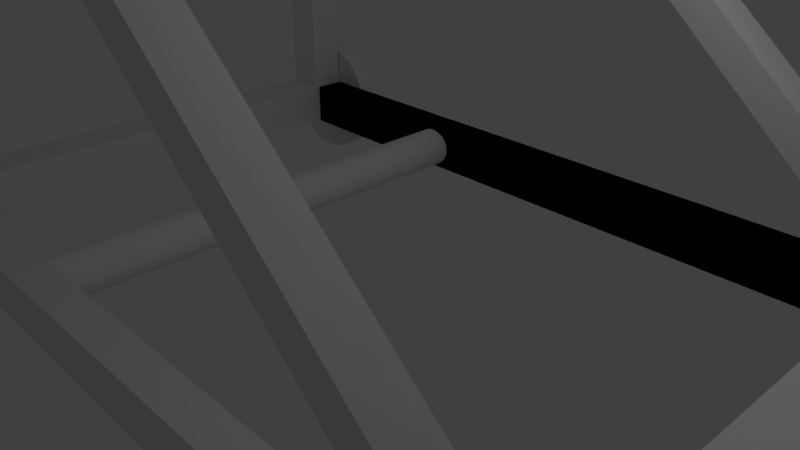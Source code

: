 # Source: catapulte_base.blend  (saved by Blender 2.78.0; exported with 4.5.12 LTS)
import bpy
from mathutils import Matrix  # noqa: F401  (used for matrix-valued properties, if any)

bpy.ops.wm.read_factory_settings(use_empty=True)
scene = bpy.context.scene
scene.name = 'Scene'

# ---- collections
col_collection_1 = bpy.data.collections.new('Collection 1'); scene.collection.children.link(col_collection_1)

# ---- materials (node trees are filled in below, after node groups)
mat_material = bpy.data.materials.new('Material')
mat_material.alpha_threshold = 0.0
mat_material.use_transparent_shadow = False
mat_material.roughness = 0.5
mat_material.line_color = (0.0, 0.0, 0.0, 1.0)

# ---- material node trees

# ---- world
world_world = bpy.data.worlds.new('World'); scene.world = world_world
world_world.color = (0.05088, 0.05088, 0.05088)
world_world.use_sun_shadow = False
world_world.sun_shadow_jitter_overblur = 0.0
world_world.cycles.sampling_method = 'MANUAL'

# ---- cameras
cam_camera = bpy.data.cameras.new('Camera')
cam_camera.clip_end = 100.0
cam_camera.lens = 35.0
cam_camera.sensor_width = 32.0
cam_camera.sensor_height = 18.0
cam_camera.ortho_scale = 7.314
cam_camera.dof.focus_distance = 0.0
cam_camera.dof.aperture_fstop = 128.0

# ---- lights
light_lamp = bpy.data.lights.new('Lamp', 'POINT')
light_lamp.transmission_factor = 0.0
light_lamp.cutoff_distance = 30.0
light_lamp.energy = 100.0
light_lamp.shadow_buffer_clip_start = 1.001
light_lamp.shadow_soft_size = 0.1
light_lamp.shadow_maximum_resolution = 0.006
light_lamp.use_absolute_resolution = True

# ---- meshes
me_cylinder = bpy.data.meshes.new('Cylinder')
me_cylinder.from_pydata([(-2.61, 1.287, -1.377), (-2.61, 1.574, -1.379), (-2.415, 1.288, -1.357), (-2.415, 1.575, -1.36), (-2.228, 1.288, -1.3), (-2.228, 1.575, -1.303), (-2.055, 1.289, -1.208), (-2.055, 1.576, -1.211), (-1.903, 1.29, -1.084), (-1.903, 1.577, -1.087), (-1.779, 1.292, -0.9322), (-1.779, 1.579, -0.9351), (-1.686, 1.294, -0.7593), (-1.686, 1.581, -0.7622), (-1.63, 1.296, -0.5717), (-1.63, 1.583, -0.5746), (-1.61, 1.298, -0.3766), (-1.61, 1.585, -0.3795), (-1.63, 1.3, -0.1815), (-1.63, 1.587, -0.1845), (-1.686, 1.302, 0.006036), (-1.686, 1.588, 0.003114), (-1.779, 1.303, 0.1789), (-1.779, 1.59, 0.176), (-1.903, 1.305, 0.3304), (-1.903, 1.592, 0.3275), (-2.055, 1.306, 0.4548), (-2.055, 1.593, 0.4519), (-2.228, 1.307, 0.5472), (-2.228, 1.594, 0.5443), (-2.415, 1.308, 0.6041), (-2.415, 1.595, 0.6012), (-2.61, 1.308, 0.6233), (-2.61, 1.595, 0.6204), (-2.805, 1.308, 0.6041), (-2.805, 1.595, 0.6012), (-2.993, 1.307, 0.5472), (-2.993, 1.594, 0.5443), (-3.166, 1.306, 0.4548), (-3.166, 1.593, 0.4519), (-3.317, 1.305, 0.3304), (-3.317, 1.592, 0.3275), (-3.442, 1.303, 0.1789), (-3.442, 1.59, 0.176), (-3.534, 1.302, 0.006035), (-3.534, 1.588, 0.003113), (-3.591, 1.3, -0.1815), (-3.591, 1.587, -0.1845), (-3.61, 1.298, -0.3766), (-3.61, 1.585, -0.3796), (-3.591, 1.296, -0.5717), (-3.591, 1.583, -0.5746), (-3.534, 1.294, -0.7593), (-3.534, 1.581, -0.7622), (-3.442, 1.292, -0.9322), (-3.442, 1.579, -0.9351), (-3.317, 1.29, -1.084), (-3.317, 1.577, -1.087), (-3.166, 1.289, -1.208), (-3.166, 1.576, -1.211), (-2.993, 1.288, -1.3), (-2.993, 1.575, -1.303), (-2.805, 1.288, -1.357), (-2.805, 1.575, -1.36), (8.286, 1.2, -1.237), (8.286, 1.487, -1.239), (8.481, 1.2, -1.217), (8.481, 1.487, -1.22), (8.668, 1.201, -1.16), (8.668, 1.488, -1.163), (8.841, 1.202, -1.068), (8.841, 1.488, -1.071), (8.993, 1.203, -0.9436), (8.993, 1.49, -0.9466), (9.117, 1.204, -0.7921), (9.117, 1.491, -0.795), (9.209, 1.206, -0.6192), (9.209, 1.493, -0.6222), (9.266, 1.208, -0.4317), (9.266, 1.495, -0.4346), (9.286, 1.21, -0.2366), (9.286, 1.497, -0.2395), (9.266, 1.212, -0.04149), (9.266, 1.499, -0.04441), (9.209, 1.214, 0.1461), (9.209, 1.501, 0.1432), (9.117, 1.216, 0.319), (9.117, 1.503, 0.316), (8.993, 1.217, 0.4705), (8.993, 1.504, 0.4676), (8.841, 1.218, 0.5949), (8.841, 1.505, 0.5919), (8.668, 1.219, 0.6873), (8.668, 1.506, 0.6843), (8.481, 1.22, 0.7442), (8.481, 1.507, 0.7412), (8.286, 1.22, 0.7634), (8.286, 1.507, 0.7605), (8.09, 1.22, 0.7442), (8.09, 1.507, 0.7412), (7.903, 1.219, 0.6873), (7.903, 1.506, 0.6843), (7.73, 1.218, 0.5949), (7.73, 1.505, 0.5919), (7.578, 1.217, 0.4705), (7.578, 1.504, 0.4676), (7.454, 1.216, 0.319), (7.454, 1.503, 0.316), (7.362, 1.214, 0.1461), (7.362, 1.501, 0.1432), (7.305, 1.212, -0.04149), (7.305, 1.499, -0.04441), (7.286, 1.21, -0.2366), (7.286, 1.497, -0.2395), (7.305, 1.208, -0.4317), (7.305, 1.495, -0.4346), (7.362, 1.206, -0.6192), (7.362, 1.493, -0.6222), (7.454, 1.204, -0.7921), (7.454, 1.491, -0.795), (7.578, 1.203, -0.9436), (7.578, 1.49, -0.9466), (7.73, 1.202, -1.068), (7.73, 1.488, -1.071), (7.903, 1.201, -1.16), (7.903, 1.488, -1.163), (8.09, 1.2, -1.217), (8.09, 1.487, -1.22), (8.27, 9.24, -1.082), (8.27, 9.527, -1.085), (8.466, 9.24, -1.063), (8.466, 9.527, -1.066), (8.653, 9.241, -1.006), (8.653, 9.528, -1.009), (8.826, 9.242, -0.9138), (8.826, 9.529, -0.9168), (8.978, 9.243, -0.7895), (8.978, 9.53, -0.7924), (9.102, 9.245, -0.6379), (9.102, 9.532, -0.6409), (9.194, 9.246, -0.4651), (9.194, 9.533, -0.468), (9.251, 9.248, -0.2775), (9.251, 9.535, -0.2804), (9.27, 9.25, -0.08241), (9.27, 9.537, -0.08533), (9.251, 9.252, 0.1127), (9.251, 9.539, 0.1097), (9.194, 9.254, 0.3003), (9.194, 9.541, 0.2973), (9.102, 9.256, 0.4731), (9.102, 9.543, 0.4702), (8.978, 9.258, 0.6247), (8.978, 9.544, 0.6217), (8.826, 9.259, 0.749), (8.826, 9.546, 0.7461), (8.653, 9.26, 0.8414), (8.653, 9.547, 0.8385), (8.466, 9.26, 0.8983), (8.466, 9.547, 0.8954), (8.27, 9.26, 0.9175), (8.27, 9.547, 0.9146), (8.075, 9.26, 0.8983), (8.075, 9.547, 0.8954), (7.888, 9.26, 0.8414), (7.888, 9.547, 0.8385), (7.715, 9.259, 0.749), (7.715, 9.546, 0.7461), (7.563, 9.258, 0.6247), (7.563, 9.544, 0.6217), (7.439, 9.256, 0.4731), (7.439, 9.543, 0.4702), (7.347, 9.254, 0.3003), (7.347, 9.541, 0.2973), (7.29, 9.252, 0.1127), (7.29, 9.539, 0.1097), (7.27, 9.25, -0.08241), (7.27, 9.537, -0.08533), (7.29, 9.248, -0.2775), (7.29, 9.535, -0.2804), (7.347, 9.246, -0.4651), (7.347, 9.533, -0.468), (7.439, 9.245, -0.638), (7.439, 9.532, -0.6409), (7.563, 9.243, -0.7895), (7.563, 9.53, -0.7924), (7.715, 9.242, -0.9138), (7.715, 9.529, -0.9168), (7.888, 9.241, -1.006), (7.888, 9.528, -1.009), (8.075, 9.24, -1.063), (8.075, 9.527, -1.066), (-2.603, 9.19, -1.376), (-2.603, 9.477, -1.379), (-2.408, 9.191, -1.357), (-2.408, 9.478, -1.359), (-2.221, 9.191, -1.3), (-2.221, 9.478, -1.303), (-2.048, 9.192, -1.207), (-2.048, 9.479, -1.21), (-1.896, 9.193, -1.083), (-1.896, 9.48, -1.086), (-1.772, 9.195, -0.9314), (-1.772, 9.482, -0.9343), (-1.68, 9.197, -0.7585), (-1.68, 9.484, -0.7614), (-1.623, 9.199, -0.5709), (-1.623, 9.486, -0.5738), (-1.603, 9.201, -0.3758), (-1.603, 9.488, -0.3788), (-1.623, 9.203, -0.1808), (-1.623, 9.49, -0.1837), (-1.68, 9.205, 0.00683), (-1.68, 9.491, 0.003908), (-1.772, 9.206, 0.1797), (-1.772, 9.493, 0.1768), (-1.896, 9.208, 0.3312), (-1.896, 9.495, 0.3283), (-2.048, 9.209, 0.4556), (-2.048, 9.496, 0.4527), (-2.221, 9.21, 0.548), (-2.221, 9.497, 0.5451), (-2.408, 9.211, 0.6049), (-2.408, 9.498, 0.602), (-2.603, 9.211, 0.6241), (-2.603, 9.498, 0.6212), (-2.798, 9.211, 0.6049), (-2.798, 9.498, 0.602), (-2.986, 9.21, 0.548), (-2.986, 9.497, 0.5451), (-3.159, 9.209, 0.4556), (-3.159, 9.496, 0.4527), (-3.311, 9.208, 0.3312), (-3.311, 9.495, 0.3283), (-3.435, 9.206, 0.1797), (-3.435, 9.493, 0.1768), (-3.527, 9.205, 0.006829), (-3.527, 9.491, 0.003907), (-3.584, 9.203, -0.1808), (-3.584, 9.49, -0.1837), (-3.603, 9.201, -0.3758), (-3.603, 9.488, -0.3788), (-3.584, 9.199, -0.5709), (-3.584, 9.486, -0.5738), (-3.527, 9.197, -0.7585), (-3.527, 9.484, -0.7614), (-3.435, 9.195, -0.9314), (-3.435, 9.482, -0.9343), (-3.311, 9.193, -1.083), (-3.311, 9.48, -1.086), (-3.159, 9.192, -1.207), (-3.159, 9.479, -1.21), (-2.986, 9.191, -1.3), (-2.986, 9.478, -1.303), (-2.798, 9.191, -1.357), (-2.798, 9.478, -1.359), (0.7466, 2.129, -0.6634), (0.7466, 8.799, -0.6537), (0.8067, 2.128, -0.6577), (0.8067, 8.798, -0.648), (0.8646, 2.124, -0.6407), (0.8646, 8.795, -0.631), (0.9179, 2.119, -0.613), (0.9179, 8.79, -0.6033), (0.9646, 2.113, -0.5758), (0.9646, 8.783, -0.5662), (1.003, 2.105, -0.5305), (1.003, 8.775, -0.5209), (1.031, 2.095, -0.4788), (1.031, 8.766, -0.4692), (1.049, 2.085, -0.4228), (1.049, 8.756, -0.4131), (1.055, 2.075, -0.3644), (1.055, 8.745, -0.3547), (1.049, 2.064, -0.3061), (1.049, 8.735, -0.2964), (1.031, 2.054, -0.25), (1.031, 8.725, -0.2403), (1.003, 2.045, -0.1983), (1.003, 8.715, -0.1886), (0.9646, 2.036, -0.153), (0.9646, 8.707, -0.1433), (0.9179, 2.03, -0.1158), (0.9179, 8.7, -0.1062), (0.8646, 2.025, -0.08821), (0.8646, 8.695, -0.07852), (0.8067, 2.022, -0.07119), (0.8067, 8.692, -0.06151), (0.7466, 2.021, -0.06545), (0.7466, 8.691, -0.05577), (0.6864, 2.022, -0.07119), (0.6864, 8.692, -0.06151), (0.6286, 2.025, -0.08821), (0.6286, 8.695, -0.07853), (0.5752, 2.03, -0.1158), (0.5752, 8.7, -0.1062), (0.5285, 2.036, -0.153), (0.5285, 8.707, -0.1433), (0.4902, 2.045, -0.1983), (0.4902, 8.715, -0.1886), (0.4617, 2.054, -0.25), (0.4617, 8.725, -0.2403), (0.4441, 2.064, -0.3061), (0.4441, 8.735, -0.2964), (0.4382, 2.075, -0.3644), (0.4382, 8.745, -0.3547), (0.4441, 2.085, -0.4228), (0.4441, 8.756, -0.4131), (0.4617, 2.095, -0.4788), (0.4617, 8.766, -0.4692), (0.4902, 2.105, -0.5305), (0.4902, 8.775, -0.5209), (0.5285, 2.113, -0.5758), (0.5285, 8.783, -0.5662), (0.5752, 2.119, -0.613), (0.5752, 8.79, -0.6033), (0.6286, 2.124, -0.6407), (0.6286, 8.795, -0.631), (0.6864, 2.128, -0.6577), (0.6864, 8.798, -0.648), (-2.932, 1.634, 0.01059), (-2.104, 1.634, 0.03119), (-2.927, 2.101, 0.01488), (-2.104, 2.101, 0.03119), (-2.485, 9.196, -0.02345), (-1.717, 9.172, -0.005351), (2.566, 8.678, 5.2), (8.52, 8.678, -0.01206), (2.56, 8.692, 4.638), (7.762, 8.692, 0.01011), (8.531, 9.207, -0.00247), (2.545, 9.207, 5.21), (7.773, 9.221, 0.01969), (2.57, 9.221, 4.647), (-2.41, 8.697, -0.2023), (-3.039, 9.211, -0.1026), (-2.418, 9.225, -0.1801), (-2.604, 9.126, 0.01011), (-2.596, 8.597, 0.01969), (2.578, 8.773, 4.586), (-2.888, 8.632, -0.02325), (-2.888, 8.632, 5.127), (-2.888, 9.194, -0.02325), (-2.888, 9.194, 5.127), (-2.288, 8.632, -0.02325), (-2.288, 8.632, 5.127), (-2.288, 9.194, -0.02325), (-2.288, 9.194, 5.127), (-2.292, 8.672, 5.145), (2.543, 8.672, 5.178), (-2.292, 9.191, 5.145), (2.543, 9.191, 5.178), (-2.286, 8.672, 4.545), (2.549, 8.672, 4.578), (-2.286, 9.191, 4.545), (2.549, 9.191, 4.578), (2.566, 1.739, 5.2), (8.52, 1.739, -0.01206), (2.56, 1.753, 4.638), (7.762, 1.753, 0.01011), (8.531, 2.268, -0.00247), (2.545, 2.268, 5.21), (7.773, 2.282, 0.01969), (2.57, 2.282, 4.647), (-2.888, 1.693, -0.02325), (-2.888, 1.693, 5.127), (-2.888, 2.255, -0.02325), (-2.888, 2.255, 5.127), (-2.288, 1.693, -0.02325), (-2.288, 1.693, 5.127), (-2.288, 2.255, -0.02325), (-2.288, 2.255, 5.127), (-2.292, 1.733, 5.145), (2.543, 1.733, 5.178), (-2.292, 2.252, 5.145), (2.543, 2.252, 5.178), (-2.286, 1.733, 4.545), (2.549, 1.733, 4.578), (-2.286, 2.252, 4.545), (2.549, 2.252, 4.578), (-2.882, 2.255, 4.504), (-2.882, 2.255, 5.117), (-2.882, 8.595, 4.504), (-2.882, 8.595, 5.117), (-2.27, 2.255, 4.504), (-2.27, 2.255, 5.117), (-2.27, 8.595, 4.504), (-2.27, 8.595, 5.117), (0.7466, 2.378, 4.569), (0.7466, 8.738, 4.578), (0.8067, 2.377, 4.574), (0.8067, 8.737, 4.584), (0.8646, 2.374, 4.591), (0.8646, 8.734, 4.601), (0.9179, 2.37, 4.619), (0.9179, 8.73, 4.629), (0.9646, 2.363, 4.656), (0.9646, 8.723, 4.666), (1.003, 2.356, 4.701), (1.003, 8.715, 4.711), (1.031, 2.347, 4.753), (1.031, 8.706, 4.763), (1.049, 2.337, 4.809), (1.049, 8.697, 4.819), (1.055, 2.327, 4.867), (1.055, 8.687, 4.877), (1.049, 2.317, 4.926), (1.049, 8.677, 4.936), (1.031, 2.307, 4.982), (1.031, 8.667, 4.992), (1.003, 2.298, 5.034), (1.003, 8.658, 5.043), (0.9646, 2.291, 5.079), (0.9646, 8.65, 5.089), (0.9179, 2.284, 5.116), (0.9179, 8.644, 5.126), (0.8646, 2.279, 5.144), (0.8646, 8.639, 5.153), (0.8067, 2.276, 5.161), (0.8067, 8.636, 5.17), (0.7466, 2.275, 5.166), (0.7466, 8.635, 5.176), (0.6864, 2.276, 5.161), (0.6864, 8.636, 5.17), (0.6286, 2.279, 5.144), (0.6286, 8.639, 5.153), (0.5752, 2.284, 5.116), (0.5752, 8.644, 5.126), (0.5285, 2.291, 5.079), (0.5285, 8.65, 5.089), (0.4902, 2.298, 5.034), (0.4902, 8.658, 5.043), (0.4617, 2.307, 4.982), (0.4617, 8.667, 4.992), (0.4441, 2.317, 4.926), (0.4441, 8.677, 4.936), (0.4382, 2.327, 4.867), (0.4382, 8.687, 4.877), (0.4441, 2.337, 4.809), (0.4441, 8.697, 4.819), (0.4617, 2.347, 4.753), (0.4617, 8.706, 4.763), (0.4902, 2.356, 4.701), (0.4902, 8.715, 4.711), (0.5285, 2.363, 4.656), (0.5285, 8.723, 4.666), (0.5752, 2.37, 4.619), (0.5752, 8.73, 4.629), (0.6286, 2.374, 4.591), (0.6286, 8.734, 4.601), (0.6864, 2.377, 4.574), (0.6864, 8.737, 4.584)], [], [(0, 1, 3, 2), (2, 3, 5, 4), (4, 5, 7, 6), (6, 7, 9, 8), (8, 9, 11, 10), (10, 11, 13, 12), (12, 13, 15, 14), (14, 15, 17, 16), (16, 17, 19, 18), (18, 19, 21, 20), (20, 21, 23, 22), (22, 23, 25, 24), (24, 25, 27, 26), (26, 27, 29, 28), (28, 29, 31, 30), (30, 31, 33, 32), (32, 33, 35, 34), (34, 35, 37, 36), (36, 37, 39, 38), (38, 39, 41, 40), (40, 41, 43, 42), (42, 43, 45, 44), (44, 45, 47, 46), (46, 47, 49, 48), (48, 49, 51, 50), (50, 51, 53, 52), (52, 53, 55, 54), (54, 55, 57, 56), (56, 57, 59, 58), (58, 59, 61, 60), (3, 1, 63, 61, 59, 57, 55, 53, 51, 49, 47, 45, 43, 41, 39, 37, 35, 33, 31, 29, 27, 25, 23, 21, 19, 17, 15, 13, 11, 9, 7, 5), (60, 61, 63, 62), (62, 63, 1, 0), (0, 2, 4, 6, 8, 10, 12, 14, 16, 18, 20, 22, 24, 26, 28, 30, 32, 34, 36, 38, 40, 42, 44, 46, 48, 50, 52, 54, 56, 58, 60, 62), (64, 65, 67, 66), (66, 67, 69, 68), (68, 69, 71, 70), (70, 71, 73, 72), (72, 73, 75, 74), (74, 75, 77, 76), (76, 77, 79, 78), (78, 79, 81, 80), (80, 81, 83, 82), (82, 83, 85, 84), (84, 85, 87, 86), (86, 87, 89, 88), (88, 89, 91, 90), (90, 91, 93, 92), (92, 93, 95, 94), (94, 95, 97, 96), (96, 97, 99, 98), (98, 99, 101, 100), (100, 101, 103, 102), (102, 103, 105, 104), (104, 105, 107, 106), (106, 107, 109, 108), (108, 109, 111, 110), (110, 111, 113, 112), (112, 113, 115, 114), (114, 115, 117, 116), (116, 117, 119, 118), (118, 119, 121, 120), (120, 121, 123, 122), (122, 123, 125, 124), (67, 65, 127, 125, 123, 121, 119, 117, 115, 113, 111, 109, 107, 105, 103, 101, 99, 97, 95, 93, 91, 89, 87, 85, 83, 81, 79, 77, 75, 73, 71, 69), (124, 125, 127, 126), (126, 127, 65, 64), (64, 66, 68, 70, 72, 74, 76, 78, 80, 82, 84, 86, 88, 90, 92, 94, 96, 98, 100, 102, 104, 106, 108, 110, 112, 114, 116, 118, 120, 122, 124, 126), (128, 129, 131, 130), (130, 131, 133, 132), (132, 133, 135, 134), (134, 135, 137, 136), (136, 137, 139, 138), (138, 139, 141, 140), (140, 141, 143, 142), (142, 143, 145, 144), (144, 145, 147, 146), (146, 147, 149, 148), (148, 149, 151, 150), (150, 151, 153, 152), (152, 153, 155, 154), (154, 155, 157, 156), (156, 157, 159, 158), (158, 159, 161, 160), (160, 161, 163, 162), (162, 163, 165, 164), (164, 165, 167, 166), (166, 167, 169, 168), (168, 169, 171, 170), (170, 171, 173, 172), (172, 173, 175, 174), (174, 175, 177, 176), (176, 177, 179, 178), (178, 179, 181, 180), (180, 181, 183, 182), (182, 183, 185, 184), (184, 185, 187, 186), (186, 187, 189, 188), (131, 129, 191, 189, 187, 185, 183, 181, 179, 177, 175, 173, 171, 169, 167, 165, 163, 161, 159, 157, 155, 153, 151, 149, 147, 145, 143, 141, 139, 137, 135, 133), (188, 189, 191, 190), (190, 191, 129, 128), (128, 130, 132, 134, 136, 138, 140, 142, 144, 146, 148, 150, 152, 154, 156, 158, 160, 162, 164, 166, 168, 170, 172, 174, 176, 178, 180, 182, 184, 186, 188, 190), (192, 193, 195, 194), (194, 195, 197, 196), (196, 197, 199, 198), (198, 199, 201, 200), (200, 201, 203, 202), (202, 203, 205, 204), (204, 205, 207, 206), (206, 207, 209, 208), (208, 209, 211, 210), (210, 211, 213, 212), (212, 213, 215, 214), (214, 215, 217, 216), (216, 217, 219, 218), (218, 219, 221, 220), (220, 221, 223, 222), (222, 223, 225, 224), (224, 225, 227, 226), (226, 227, 229, 228), (228, 229, 231, 230), (230, 231, 233, 232), (232, 233, 235, 234), (234, 235, 237, 236), (236, 237, 239, 238), (238, 239, 241, 240), (240, 241, 243, 242), (242, 243, 245, 244), (244, 245, 247, 246), (246, 247, 249, 248), (248, 249, 251, 250), (250, 251, 253, 252), (195, 193, 255, 253, 251, 249, 247, 245, 243, 241, 239, 237, 235, 233, 231, 229, 227, 225, 223, 221, 219, 217, 215, 213, 211, 209, 207, 205, 203, 201, 199, 197), (252, 253, 255, 254), (254, 255, 193, 192), (192, 194, 196, 198, 200, 202, 204, 206, 208, 210, 212, 214, 216, 218, 220, 222, 224, 226, 228, 230, 232, 234, 236, 238, 240, 242, 244, 246, 248, 250, 252, 254), (256, 257, 259, 258), (258, 259, 261, 260), (260, 261, 263, 262), (262, 263, 265, 264), (264, 265, 267, 266), (266, 267, 269, 268), (268, 269, 271, 270), (270, 271, 273, 272), (272, 273, 275, 274), (274, 275, 277, 276), (276, 277, 279, 278), (278, 279, 281, 280), (280, 281, 283, 282), (282, 283, 285, 284), (284, 285, 287, 286), (286, 287, 289, 288), (288, 289, 291, 290), (290, 291, 293, 292), (292, 293, 295, 294), (294, 295, 297, 296), (296, 297, 299, 298), (298, 299, 301, 300), (300, 301, 303, 302), (302, 303, 305, 304), (304, 305, 307, 306), (306, 307, 309, 308), (308, 309, 311, 310), (310, 311, 313, 312), (312, 313, 315, 314), (314, 315, 317, 316), (259, 257, 319, 317, 315, 313, 311, 309, 307, 305, 303, 301, 299, 297, 295, 293, 291, 289, 287, 285, 283, 281, 279, 277, 275, 273, 271, 269, 267, 265, 263, 261), (316, 317, 319, 318), (318, 319, 257, 256), (256, 258, 260, 262, 264, 266, 268, 270, 272, 274, 276, 278, 280, 282, 284, 286, 288, 290, 292, 294, 296, 298, 300, 302, 304, 306, 308, 310, 312, 314, 316, 318), (327, 329, 332, 330), (330, 332, 333, 331), (333, 332, 329, 328), (326, 328, 329, 327), (331, 333, 328, 326), (330, 331, 326, 327), (340, 341, 343, 342), (342, 343, 347, 346), (346, 347, 345, 344), (344, 345, 341, 340), (342, 346, 344, 340), (347, 343, 341, 345), (348, 350, 351, 349), (350, 354, 355, 351), (354, 352, 353, 355), (352, 348, 349, 353), (350, 348, 352, 354), (355, 353, 349, 351), (357, 359, 362, 360), (360, 362, 363, 361), (363, 362, 359, 358), (356, 358, 359, 357), (361, 363, 358, 356), (360, 361, 356, 357), (364, 365, 367, 366), (366, 367, 371, 370), (370, 371, 369, 368), (368, 369, 365, 364), (366, 370, 368, 364), (371, 367, 365, 369), (372, 374, 375, 373), (374, 378, 379, 375), (378, 376, 377, 379), (376, 372, 373, 377), (374, 372, 376, 378), (379, 377, 373, 375), (380, 381, 383, 382), (382, 383, 387, 386), (386, 387, 385, 384), (384, 385, 381, 380), (382, 386, 384, 380), (387, 383, 381, 385), (388, 389, 391, 390), (390, 391, 393, 392), (392, 393, 395, 394), (394, 395, 397, 396), (396, 397, 399, 398), (398, 399, 401, 400), (400, 401, 403, 402), (402, 403, 405, 404), (404, 405, 407, 406), (406, 407, 409, 408), (408, 409, 411, 410), (410, 411, 413, 412), (412, 413, 415, 414), (414, 415, 417, 416), (416, 417, 419, 418), (418, 419, 421, 420), (420, 421, 423, 422), (422, 423, 425, 424), (424, 425, 427, 426), (426, 427, 429, 428), (428, 429, 431, 430), (430, 431, 433, 432), (432, 433, 435, 434), (434, 435, 437, 436), (436, 437, 439, 438), (438, 439, 441, 440), (440, 441, 443, 442), (442, 443, 445, 444), (444, 445, 447, 446), (446, 447, 449, 448), (391, 389, 451, 449, 447, 445, 443, 441, 439, 437, 435, 433, 431, 429, 427, 425, 423, 421, 419, 417, 415, 413, 411, 409, 407, 405, 403, 401, 399, 397, 395, 393), (448, 449, 451, 450), (450, 451, 389, 388), (388, 390, 392, 394, 396, 398, 400, 402, 404, 406, 408, 410, 412, 414, 416, 418, 420, 422, 424, 426, 428, 430, 432, 434, 436, 438, 440, 442, 444, 446, 448, 450)])
me_cylinder.use_remesh_preserve_volume = False
me_cylinder.use_remesh_preserve_attributes = False
me_cylinder.use_mirror_vertex_groups = False
me_cylinder.update()
me_cube_004 = bpy.data.meshes.new('Cube.004')
me_cube_004.from_pydata([(-1.0, -1.0, -1.0), (-1.0, -1.0, 1.0), (-1.0, 1.0, -1.0), (-1.0, 1.0, 1.0), (1.0, -1.0, -1.0), (1.0, -1.0, 1.0), (1.0, 1.0, -1.0), (1.0, 1.0, 1.0)], [], [(0, 1, 3, 2), (2, 3, 7, 6), (6, 7, 5, 4), (4, 5, 1, 0), (2, 6, 4, 0), (7, 3, 1, 5)])
me_cube_004.use_remesh_preserve_volume = False
me_cube_004.use_remesh_preserve_attributes = False
me_cube_004.use_mirror_vertex_groups = False
me_cube_004.update()
me_cube_003 = bpy.data.meshes.new('Cube.003')
me_cube_003.from_pydata([(-1.0, -1.0, -1.0), (-1.0, -1.0, 1.0), (-1.0, 1.0, -1.0), (-1.0, 1.0, 1.0), (1.0, -1.0, -1.0), (1.0, -1.0, 1.0), (1.0, 1.0, -1.0), (1.0, 1.0, 1.0)], [], [(0, 1, 3, 2), (2, 3, 7, 6), (6, 7, 5, 4), (4, 5, 1, 0), (2, 6, 4, 0), (7, 3, 1, 5)])
me_cube_003.use_remesh_preserve_volume = False
me_cube_003.use_remesh_preserve_attributes = False
me_cube_003.use_mirror_vertex_groups = False
me_cube_003.update()
me_cube_002 = bpy.data.meshes.new('Cube.002')
me_cube_002.from_pydata([(-1.0, -1.0, -1.0), (-1.0, -1.0, 1.0), (-1.0, 1.0, -1.0), (-1.0, 1.0, 1.0), (1.0, -1.0, -1.0), (1.0, -1.0, 1.0), (1.0, 1.0, -1.0), (1.0, 1.0, 1.0)], [], [(0, 1, 3, 2), (2, 3, 7, 6), (6, 7, 5, 4), (4, 5, 1, 0), (2, 6, 4, 0), (7, 3, 1, 5)])
me_cube_002.use_remesh_preserve_volume = False
me_cube_002.use_remesh_preserve_attributes = False
me_cube_002.use_mirror_vertex_groups = False
me_cube_002.update()
me_cube_001 = bpy.data.meshes.new('Cube.001')
me_cube_001.from_pydata([(1.0, 1.0, -1.0), (1.0, -1.0, -1.0), (-1.0, -1.0, -1.0), (-1.0, 1.0, -1.0), (1.0, 1.0, 1.0), (1.0, -1.0, 1.0), (-1.0, -1.0, 1.0), (-1.0, 1.0, 1.0)], [], [(0, 1, 2, 3), (4, 7, 6, 5), (0, 4, 5, 1), (1, 5, 6, 2), (2, 6, 7, 3), (4, 0, 3, 7)])
me_cube_001.materials.append(mat_material)
me_cube_001.use_remesh_preserve_volume = False
me_cube_001.use_remesh_preserve_attributes = False
me_cube_001.use_mirror_vertex_groups = False
me_cube_001.update()
me_cube = bpy.data.meshes.new('Cube')
me_cube.from_pydata([(1.0, 1.0, -1.0), (1.0, -1.0, -1.0), (-1.0, -1.0, -1.0), (-1.0, 1.0, -1.0), (1.0, 1.0, 1.0), (1.0, -1.0, 1.0), (-1.0, -1.0, 1.0), (-1.0, 1.0, 1.0)], [], [(0, 1, 2, 3), (4, 7, 6, 5), (0, 4, 5, 1), (1, 5, 6, 2), (2, 6, 7, 3), (4, 0, 3, 7)])
me_cube.materials.append(mat_material)
me_cube.use_remesh_preserve_volume = False
me_cube.use_remesh_preserve_attributes = False
me_cube.use_mirror_vertex_groups = False
me_cube.update()

# ---- objects
ob_cylinder = bpy.data.objects.new('Cylinder', me_cylinder)
ob_cube_004 = bpy.data.objects.new('Cube.004', me_cube_004)
ob_cube_003 = bpy.data.objects.new('Cube.003', me_cube_003)
ob_cube_002 = bpy.data.objects.new('Cube.002', me_cube_002)
ob_cube_001 = bpy.data.objects.new('Cube.001', me_cube_001)
ob_cube = bpy.data.objects.new('Cube', me_cube)
ob_lamp = bpy.data.objects.new('Lamp', light_lamp)
ob_camera = bpy.data.objects.new('Camera', cam_camera)

# ---- transforms, parenting, visibility, modifiers, constraints
ob_cylinder.location = (-2.862, -5.407, 0.3517)
ob_cylinder.lineart.crease_threshold = 0.0
ob_cube_004.location = (-0.06343, -3.555, 0.0002756)
ob_cube_004.scale = (5.091, 0.2451, 0.3323)
ob_cube_004.lineart.crease_threshold = 0.0
ob_cube_003.location = (-0.04593, 3.548, -0.003243)
ob_cube_003.scale = (5.091, 0.2451, 0.3323)
ob_cube_003.lineart.crease_threshold = 0.0
ob_cube_002.location = (-0.04593, 3.548, -0.003243)
ob_cube_002.scale = (5.091, 0.2451, 0.3323)
ob_cube_002.lineart.crease_threshold = 0.0
ob_cube_001.location = (-5.475, 0.0, 0.0)
ob_cube_001.scale = (0.3227, 3.805, 0.3392)
ob_cube_001.lock_rotations_4d = False
ob_cube_001.empty_display_type = 'ARROWS'
ob_cube_001.lineart.crease_threshold = 0.0
ob_cube.location = (5.346, 0.0, 0.0)
ob_cube.scale = (0.3227, 3.836, 0.3392)
ob_cube.lock_rotations_4d = False
ob_cube.empty_display_type = 'ARROWS'
ob_cube.lineart.crease_threshold = 0.0
ob_lamp.location = (4.076, 1.005, 5.904)
ob_lamp.rotation_euler = (0.6503, 0.05522, 1.866)
ob_lamp.lock_rotations_4d = False
ob_lamp.empty_display_type = 'ARROWS'
ob_lamp.color = (0.0, 0.0, 0.0, 0.0)
ob_lamp.lineart.crease_threshold = 0.0
ob_camera.location = (7.481, -6.508, 5.344)
ob_camera.rotation_euler = (1.109, 0.0, 0.8149)
ob_camera.lock_rotations_4d = False
ob_camera.empty_display_type = 'ARROWS'
ob_camera.color = (0.0, 0.0, 0.0, 0.0)
ob_camera.display_type = 'WIRE'
ob_camera.lineart.crease_threshold = 0.0

# ---- collection membership
col_collection_1.objects.link(ob_cylinder)
col_collection_1.objects.link(ob_cube_004)
col_collection_1.objects.link(ob_cube_003)
col_collection_1.objects.link(ob_cube_002)
col_collection_1.objects.link(ob_cube_001)
col_collection_1.objects.link(ob_cube)
col_collection_1.objects.link(ob_lamp)
col_collection_1.objects.link(ob_camera)

# ---- scene / render settings (as saved in the file)
scene.camera = ob_camera
scene.frame_start = 1; scene.frame_end = 250; scene.frame_set(1)
scene.render.engine = 'BLENDER_EEVEE_NEXT'
scene.render.resolution_percentage = 50
scene.render.dither_intensity = 0.0
scene.cycles.use_denoising = False
scene.cycles.samples = 128
scene.cycles.sampling_pattern = 'TABULATED_SOBOL'
scene.cycles.light_sampling_threshold = 0.0
scene.cycles.use_adaptive_sampling = False
scene.cycles.use_light_tree = False
scene.cycles.blur_glossy = 0.0
scene.cycles.sample_clamp_indirect = 0.0
scene.view_settings.view_transform = 'Standard'
bpy.context.view_layer.update()
